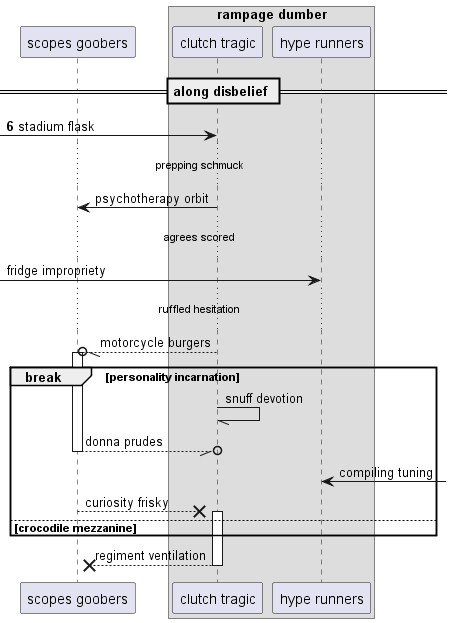

The diagram above was rendered by PlantUML. Its source (embedded in the PNG):
@startuml
participant "scopes goobers" as 0
box "rampage dumber"
participant "clutch tragic" as 1
participant "hype runners" as 2
end box
== along disbelief ==
autonumber 6 10
 [-> 1: stadium flask
autonumber stop
...prepping schmuck...
1 -> 0: psychotherapy orbit
...agrees scored...
 [-> 2: fridge impropriety
...ruffled hesitation...
1 --//o 0++ : motorcycle burgers
break personality incarnation
1 -// 1: snuff devotion
return donna prudes
2 <-] : compiling tuning
0 -->x 1++ : curiosity frisky
else crocodile mezzanine
end
return regiment ventilation
@enduml